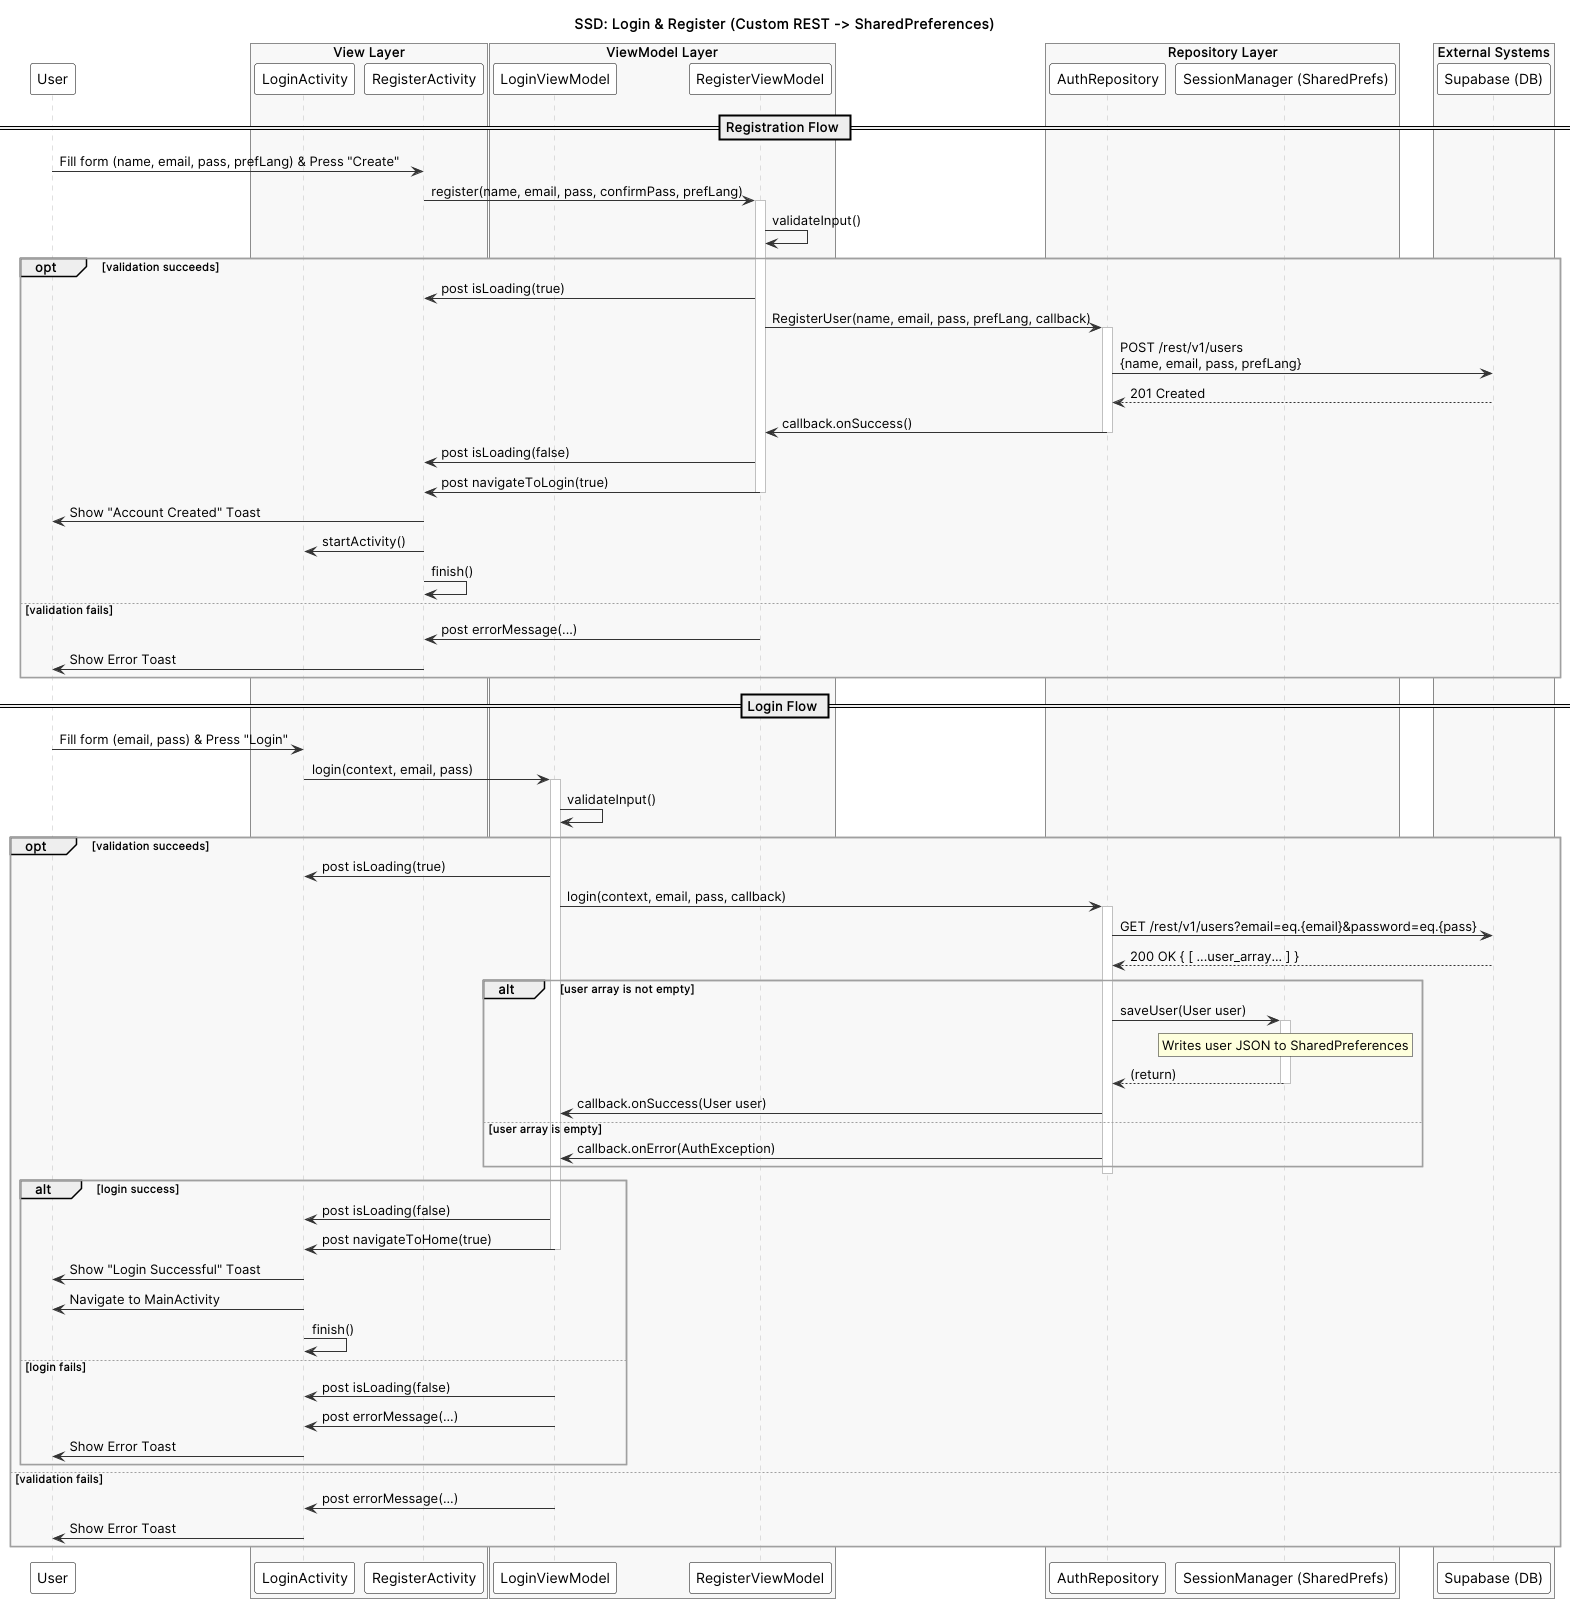

The diagram above was rendered by PlantUML. Its source (embedded in the PNG):
@startuml SSD: Login and Register
title SSD: Login & Register (Custom REST -> SharedPreferences)

skinparam defaultFontName "Inter"
skinparam package {
    BackgroundColor #F8F8F8
    BorderColor #A0A0A0
}
skinparam participant {
    BackgroundColor #FFFFFF
    BorderColor #000000
}
skinparam sequence {
    ArrowColor #333333
    ActorBorderColor #000000
    LifeLineBorderColor #C0C0C0
}

participant "User" as User

box "View Layer" #F8F8F8
    participant "LoginActivity" as LoginView
    participant "RegisterActivity" as RegisterView
end box

box "ViewModel Layer" #F8F8F8
    participant "LoginViewModel" as LVM
    participant "RegisterViewModel" as RVM
end box

box "Repository Layer" #F8F8F8
    participant "AuthRepository" as AR
    participant "SessionManager (SharedPrefs)" as SM
end box

box "External Systems" #F8F8F8
    participant "Supabase (DB)" as DB
end box


== Registration Flow ==
User -> RegisterView : Fill form (name, email, pass, prefLang) & Press "Create"
RegisterView -> RVM : register(name, email, pass, confirmPass, prefLang)
activate RVM
RVM -> RVM : validateInput()
opt validation succeeds
    RVM -> RegisterView : post isLoading(true)
    RVM -> AR : RegisterUser(name, email, pass, prefLang, callback)
    activate AR
    AR -> DB : POST /rest/v1/users \n{name, email, pass, prefLang}
    DB --> AR : 201 Created
    AR -> RVM : callback.onSuccess()
    deactivate AR
    
    RVM -> RegisterView : post isLoading(false)
    RVM -> RegisterView : post navigateToLogin(true)
    deactivate RVM
    
    RegisterView -> User : Show "Account Created" Toast
    RegisterView -> LoginView : startActivity()
    RegisterView -> RegisterView : finish()
else validation fails
    RVM -> RegisterView : post errorMessage(...)
    deactivate RVM
    RegisterView -> User : Show Error Toast
end


== Login Flow ==
User -> LoginView : Fill form (email, pass) & Press "Login"
LoginView -> LVM : login(context, email, pass)
activate LVM
LVM -> LVM : validateInput()
opt validation succeeds
    LVM -> LoginView : post isLoading(true)
    LVM -> AR : login(context, email, pass, callback)
    activate AR
    AR -> DB : GET /rest/v1/users?email=eq.{email}&password=eq.{pass}
    DB --> AR : 200 OK { [ ...user_array... ] }
    
    alt user array is not empty
        AR -> SM : saveUser(User user)
        activate SM
        rnote over SM : Writes user JSON to SharedPreferences
        SM --> AR : (return)
        deactivate SM
        AR -> LVM : callback.onSuccess(User user)
    else user array is empty
        AR -> LVM : callback.onError(AuthException)
    end
    deactivate AR
    
    alt login success
        LVM -> LoginView : post isLoading(false)
        LVM -> LoginView : post navigateToHome(true)
        deactivate LVM
        LoginView -> User : Show "Login Successful" Toast
        LoginView -> User : Navigate to MainActivity
        LoginView -> LoginView : finish()
    else login fails
        LVM -> LoginView : post isLoading(false)
        LVM -> LoginView : post errorMessage(...)
        deactivate LVM
        LoginView -> User : Show Error Toast
    end
else validation fails
    LVM -> LoginView : post errorMessage(...)
    deactivate LVM
    LoginView -> User : Show Error Toast
end

@enduml